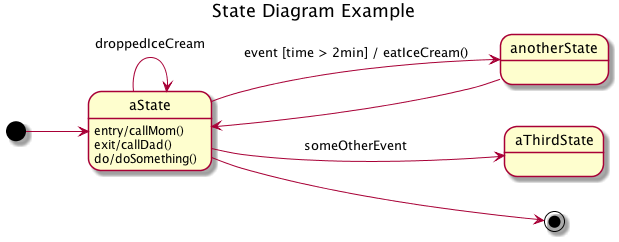

The diagram above was rendered by PlantUML. Its source (embedded in the PNG):
@startuml
left to right direction
title State Diagram Example

state aState
[*] --> aState
aState --> anotherState : event [time > 2min] / eatIceCream()
aState --> aThirdState : someOtherEvent
anotherState --> aState

aState : entry/callMom()
aState : exit/callDad()
aState : do/doSomething()

aState --> aState : droppedIceCream

aState --> [*]

@enduml